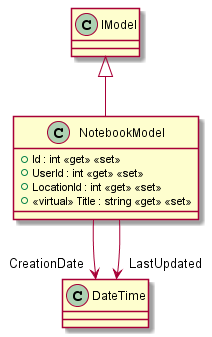

The diagram above was rendered by PlantUML. Its source (embedded in the PNG):
@startuml
class NotebookModel {
    + Id : int <<get>> <<set>>
    + UserId : int <<get>> <<set>>
    + LocationId : int <<get>> <<set>>
    + <<virtual>> Title : string <<get>> <<set>>
}
IModel <|-- NotebookModel
NotebookModel --> "CreationDate" DateTime
NotebookModel --> "LastUpdated" DateTime
@enduml